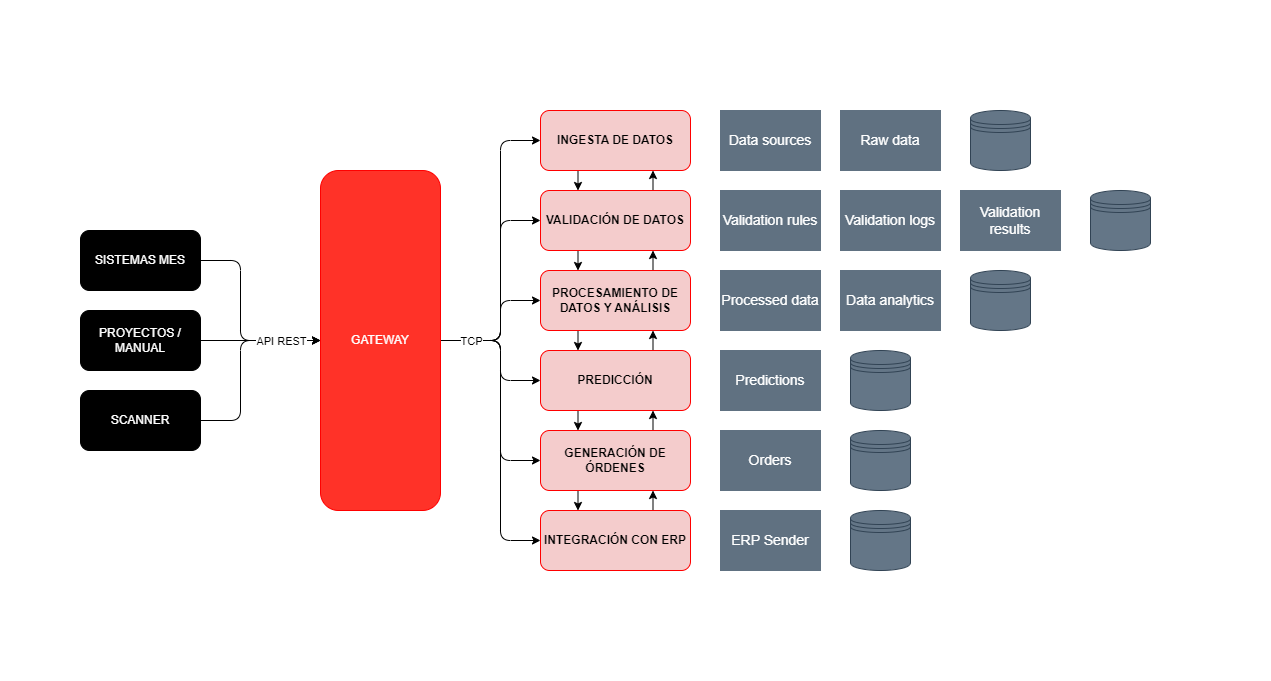

The diagram above was exported from draw.io. Its source (the exported page's mxGraphModel, read from the mxfile embedded in the PNG):
<mxGraphModel dx="1294" dy="926" grid="1" gridSize="10" guides="1" tooltips="1" connect="1" arrows="1" fold="1" page="1" pageScale="1" pageWidth="850" pageHeight="1100" math="0" shadow="0">
  <root>
    <mxCell id="0" />
    <mxCell id="1" parent="0" />
    <mxCell id="15" style="edgeStyle=none;html=1;exitX=1;exitY=0.5;exitDx=0;exitDy=0;" parent="1" source="2" edge="1">
      <mxGeometry relative="1" as="geometry">
        <mxPoint x="609.9999999999998" y="540" as="targetPoint" />
        <Array as="points">
          <mxPoint x="530" y="460" />
          <mxPoint x="530" y="540" />
        </Array>
      </mxGeometry>
    </mxCell>
    <mxCell id="2" value="SISTEMAS MES" style="rounded=1;whiteSpace=wrap;html=1;fillColor=#000000;fontColor=#ffffff;strokeColor=#000000;" parent="1" vertex="1">
      <mxGeometry x="370" y="430" width="120" height="60" as="geometry" />
    </mxCell>
    <mxCell id="14" style="edgeStyle=none;html=1;exitX=1;exitY=0.5;exitDx=0;exitDy=0;entryX=0;entryY=0.5;entryDx=0;entryDy=0;" parent="1" source="3" target="5" edge="1">
      <mxGeometry relative="1" as="geometry" />
    </mxCell>
    <mxCell id="3" value="PROYECTOS / MANUAL" style="rounded=1;whiteSpace=wrap;html=1;fillColor=#000000;fontColor=#ffffff;strokeColor=#000000;" parent="1" vertex="1">
      <mxGeometry x="370" y="510" width="120" height="60" as="geometry" />
    </mxCell>
    <mxCell id="16" style="edgeStyle=none;html=1;exitX=1;exitY=0.5;exitDx=0;exitDy=0;" parent="1" source="4" edge="1">
      <mxGeometry relative="1" as="geometry">
        <mxPoint x="609.9999999999998" y="540" as="targetPoint" />
        <Array as="points">
          <mxPoint x="530" y="620" />
          <mxPoint x="530" y="540" />
        </Array>
      </mxGeometry>
    </mxCell>
    <mxCell id="17" value="API REST" style="edgeLabel;html=1;align=center;verticalAlign=middle;resizable=0;points=[];" parent="16" vertex="1" connectable="0">
      <mxGeometry x="0.4665" relative="1" as="geometry">
        <mxPoint x="13" as="offset" />
      </mxGeometry>
    </mxCell>
    <mxCell id="4" value="SCANNER" style="rounded=1;whiteSpace=wrap;html=1;fillColor=#000000;fontColor=#ffffff;strokeColor=#000000;" parent="1" vertex="1">
      <mxGeometry x="370" y="590" width="120" height="60" as="geometry" />
    </mxCell>
    <mxCell id="20" style="edgeStyle=none;html=1;exitX=1;exitY=0.5;exitDx=0;exitDy=0;entryX=0;entryY=0.5;entryDx=0;entryDy=0;" parent="1" source="5" target="7" edge="1">
      <mxGeometry relative="1" as="geometry">
        <Array as="points">
          <mxPoint x="790" y="540" />
          <mxPoint x="790" y="340" />
        </Array>
      </mxGeometry>
    </mxCell>
    <mxCell id="21" style="edgeStyle=none;html=1;exitX=1;exitY=0.5;exitDx=0;exitDy=0;entryX=0;entryY=0.5;entryDx=0;entryDy=0;" parent="1" source="5" target="12" edge="1">
      <mxGeometry relative="1" as="geometry">
        <Array as="points">
          <mxPoint x="790" y="540" />
          <mxPoint x="790" y="740" />
        </Array>
      </mxGeometry>
    </mxCell>
    <mxCell id="22" style="edgeStyle=none;html=1;exitX=1;exitY=0.5;exitDx=0;exitDy=0;entryX=0;entryY=0.5;entryDx=0;entryDy=0;" parent="1" source="5" target="8" edge="1">
      <mxGeometry relative="1" as="geometry">
        <Array as="points">
          <mxPoint x="790" y="540" />
          <mxPoint x="790" y="420" />
        </Array>
      </mxGeometry>
    </mxCell>
    <mxCell id="23" style="edgeStyle=none;html=1;exitX=1;exitY=0.5;exitDx=0;exitDy=0;entryX=0;entryY=0.5;entryDx=0;entryDy=0;" parent="1" source="5" target="11" edge="1">
      <mxGeometry relative="1" as="geometry">
        <Array as="points">
          <mxPoint x="790" y="540" />
          <mxPoint x="790" y="660" />
        </Array>
      </mxGeometry>
    </mxCell>
    <mxCell id="24" style="edgeStyle=none;html=1;exitX=1;exitY=0.5;exitDx=0;exitDy=0;entryX=0;entryY=0.5;entryDx=0;entryDy=0;" parent="1" source="5" target="9" edge="1">
      <mxGeometry relative="1" as="geometry">
        <Array as="points">
          <mxPoint x="790" y="540" />
          <mxPoint x="790" y="500" />
        </Array>
      </mxGeometry>
    </mxCell>
    <mxCell id="25" style="edgeStyle=none;html=1;exitX=1;exitY=0.5;exitDx=0;exitDy=0;entryX=0;entryY=0.5;entryDx=0;entryDy=0;" parent="1" source="5" target="10" edge="1">
      <mxGeometry relative="1" as="geometry">
        <Array as="points">
          <mxPoint x="790" y="540" />
          <mxPoint x="790" y="580" />
        </Array>
      </mxGeometry>
    </mxCell>
    <mxCell id="47" value="TCP" style="edgeLabel;html=1;align=center;verticalAlign=middle;resizable=0;points=[];" parent="25" vertex="1" connectable="0">
      <mxGeometry x="-0.3908" relative="1" as="geometry">
        <mxPoint x="-12" as="offset" />
      </mxGeometry>
    </mxCell>
    <mxCell id="5" value="GATEWAY" style="rounded=1;whiteSpace=wrap;html=1;fillColor=#FF3228;fontColor=#ffffff;strokeColor=#FF0000;" parent="1" vertex="1">
      <mxGeometry x="610" y="370" width="120" height="340" as="geometry" />
    </mxCell>
    <mxCell id="52" style="edgeStyle=none;html=1;exitX=0.25;exitY=1;exitDx=0;exitDy=0;entryX=0.25;entryY=0;entryDx=0;entryDy=0;fontColor=#000000;" edge="1" parent="1" source="7" target="8">
      <mxGeometry relative="1" as="geometry" />
    </mxCell>
    <mxCell id="7" value="&lt;b&gt;&lt;font color=&quot;#000000&quot;&gt;INGESTA DE DATOS&lt;/font&gt;&lt;/b&gt;" style="rounded=1;whiteSpace=wrap;html=1;fillColor=#F4CCCC;fontColor=#ffffff;strokeColor=#FF0000;" parent="1" vertex="1">
      <mxGeometry x="830" y="310" width="150" height="60" as="geometry" />
    </mxCell>
    <mxCell id="53" style="edgeStyle=none;html=1;exitX=0.75;exitY=0;exitDx=0;exitDy=0;entryX=0.75;entryY=1;entryDx=0;entryDy=0;fontColor=#000000;" edge="1" parent="1" source="8" target="7">
      <mxGeometry relative="1" as="geometry" />
    </mxCell>
    <mxCell id="54" style="edgeStyle=none;html=1;exitX=0.25;exitY=1;exitDx=0;exitDy=0;entryX=0.25;entryY=0;entryDx=0;entryDy=0;fontColor=#000000;" edge="1" parent="1" source="8" target="9">
      <mxGeometry relative="1" as="geometry" />
    </mxCell>
    <mxCell id="8" value="&lt;b&gt;&lt;font color=&quot;#000000&quot;&gt;VALIDACIÓN DE DATOS&lt;/font&gt;&lt;/b&gt;" style="rounded=1;whiteSpace=wrap;html=1;fillColor=#F4CCCC;fontColor=#ffffff;strokeColor=#FF0000;" parent="1" vertex="1">
      <mxGeometry x="830" y="390" width="150" height="60" as="geometry" />
    </mxCell>
    <mxCell id="55" style="edgeStyle=none;html=1;exitX=0.75;exitY=0;exitDx=0;exitDy=0;entryX=0.75;entryY=1;entryDx=0;entryDy=0;fontColor=#000000;" edge="1" parent="1" source="9" target="8">
      <mxGeometry relative="1" as="geometry" />
    </mxCell>
    <mxCell id="56" style="edgeStyle=none;html=1;exitX=0.25;exitY=1;exitDx=0;exitDy=0;entryX=0.25;entryY=0;entryDx=0;entryDy=0;fontColor=#000000;" edge="1" parent="1" source="9" target="10">
      <mxGeometry relative="1" as="geometry" />
    </mxCell>
    <mxCell id="9" value="&lt;b&gt;&lt;font color=&quot;#000000&quot;&gt;PROCESAMIENTO DE DATOS Y ANÁLISIS&lt;/font&gt;&lt;/b&gt;" style="rounded=1;whiteSpace=wrap;html=1;fillColor=#F4CCCC;fontColor=#ffffff;strokeColor=#FF0000;" parent="1" vertex="1">
      <mxGeometry x="830" y="470" width="150" height="60" as="geometry" />
    </mxCell>
    <mxCell id="57" style="edgeStyle=none;html=1;exitX=0.75;exitY=0;exitDx=0;exitDy=0;entryX=0.75;entryY=1;entryDx=0;entryDy=0;fontColor=#000000;" edge="1" parent="1" source="10" target="9">
      <mxGeometry relative="1" as="geometry" />
    </mxCell>
    <mxCell id="58" style="edgeStyle=none;html=1;exitX=0.25;exitY=1;exitDx=0;exitDy=0;entryX=0.25;entryY=0;entryDx=0;entryDy=0;fontColor=#000000;" edge="1" parent="1" source="10" target="11">
      <mxGeometry relative="1" as="geometry" />
    </mxCell>
    <mxCell id="10" value="&lt;font style=&quot;&quot; color=&quot;#000000&quot;&gt;&lt;b&gt;PREDICCIÓN&lt;/b&gt;&lt;/font&gt;" style="rounded=1;whiteSpace=wrap;html=1;fillColor=#F4CCCC;fontColor=#ffffff;strokeColor=#FF0000;" parent="1" vertex="1">
      <mxGeometry x="830" y="550" width="150" height="60" as="geometry" />
    </mxCell>
    <mxCell id="59" style="edgeStyle=none;html=1;exitX=0.75;exitY=0;exitDx=0;exitDy=0;entryX=0.75;entryY=1;entryDx=0;entryDy=0;fontColor=#000000;" edge="1" parent="1" source="11" target="10">
      <mxGeometry relative="1" as="geometry" />
    </mxCell>
    <mxCell id="61" style="edgeStyle=none;html=1;exitX=0.25;exitY=1;exitDx=0;exitDy=0;entryX=0.25;entryY=0;entryDx=0;entryDy=0;fontColor=#000000;" edge="1" parent="1" source="11" target="12">
      <mxGeometry relative="1" as="geometry" />
    </mxCell>
    <mxCell id="11" value="&lt;b&gt;&lt;font color=&quot;#000000&quot;&gt;GENERACIÓN DE ÓRDENES&lt;/font&gt;&lt;/b&gt;" style="rounded=1;whiteSpace=wrap;html=1;fillColor=#F4CCCC;fontColor=#ffffff;strokeColor=#FF0000;" parent="1" vertex="1">
      <mxGeometry x="830" y="630" width="150" height="60" as="geometry" />
    </mxCell>
    <mxCell id="62" style="edgeStyle=none;html=1;exitX=0.75;exitY=0;exitDx=0;exitDy=0;entryX=0.75;entryY=1;entryDx=0;entryDy=0;fontColor=#000000;" edge="1" parent="1" source="12" target="11">
      <mxGeometry relative="1" as="geometry" />
    </mxCell>
    <mxCell id="12" value="&lt;b style=&quot;color: rgb(0, 0, 0);&quot;&gt;INTEGRACIÓN CON ERP&lt;/b&gt;" style="rounded=1;whiteSpace=wrap;html=1;fillColor=#F4CCCC;fontColor=#ffffff;strokeColor=#FF0000;" parent="1" vertex="1">
      <mxGeometry x="830" y="710" width="150" height="60" as="geometry" />
    </mxCell>
    <mxCell id="26" value="&lt;font style=&quot;font-size: 14px;&quot;&gt;Data sources&lt;/font&gt;" style="rounded=0;whiteSpace=wrap;html=1;fillColor=#607181;fontColor=#ffffff;strokeColor=#607181;" parent="1" vertex="1">
      <mxGeometry x="1010" y="310" width="100" height="60" as="geometry" />
    </mxCell>
    <mxCell id="27" value="&lt;font style=&quot;font-size: 14px;&quot;&gt;Raw data&lt;/font&gt;" style="rounded=0;whiteSpace=wrap;html=1;fillColor=#607181;fontColor=#ffffff;strokeColor=#607181;" parent="1" vertex="1">
      <mxGeometry x="1130" y="310" width="100" height="60" as="geometry" />
    </mxCell>
    <mxCell id="28" value="&lt;font style=&quot;font-size: 14px;&quot;&gt;Validation rules&lt;/font&gt;" style="rounded=0;whiteSpace=wrap;html=1;fillColor=#607181;fontColor=#ffffff;strokeColor=#607181;" parent="1" vertex="1">
      <mxGeometry x="1010" y="390" width="100" height="60" as="geometry" />
    </mxCell>
    <mxCell id="29" value="&lt;font style=&quot;font-size: 14px;&quot;&gt;Validation logs&lt;/font&gt;" style="rounded=0;whiteSpace=wrap;html=1;fillColor=#607181;fontColor=#ffffff;strokeColor=#607181;" parent="1" vertex="1">
      <mxGeometry x="1130" y="390" width="100" height="60" as="geometry" />
    </mxCell>
    <mxCell id="30" value="&lt;font style=&quot;font-size: 14px;&quot;&gt;Processed data&lt;/font&gt;" style="rounded=0;whiteSpace=wrap;html=1;fillColor=#607181;fontColor=#ffffff;strokeColor=#607181;" parent="1" vertex="1">
      <mxGeometry x="1010" y="470" width="100" height="60" as="geometry" />
    </mxCell>
    <mxCell id="32" value="&lt;font style=&quot;font-size: 14px;&quot;&gt;Predictions&lt;/font&gt;" style="rounded=0;whiteSpace=wrap;html=1;fillColor=#607181;fontColor=#ffffff;strokeColor=#607181;" parent="1" vertex="1">
      <mxGeometry x="1010" y="550" width="100" height="60" as="geometry" />
    </mxCell>
    <mxCell id="33" value="&lt;font style=&quot;font-size: 14px;&quot;&gt;Orders&lt;/font&gt;" style="rounded=0;whiteSpace=wrap;html=1;fillColor=#607181;fontColor=#ffffff;strokeColor=#607181;" parent="1" vertex="1">
      <mxGeometry x="1010" y="630" width="100" height="60" as="geometry" />
    </mxCell>
    <mxCell id="34" value="&lt;font style=&quot;font-size: 14px;&quot;&gt;ERP Sender&lt;/font&gt;" style="rounded=0;whiteSpace=wrap;html=1;fillColor=#607181;fontColor=#ffffff;strokeColor=#607181;" parent="1" vertex="1">
      <mxGeometry x="1010" y="710" width="100" height="60" as="geometry" />
    </mxCell>
    <mxCell id="39" value="" style="shape=datastore;whiteSpace=wrap;html=1;fillColor=#647687;fontColor=#ffffff;strokeColor=#314354;" parent="1" vertex="1">
      <mxGeometry x="1260" y="310" width="60" height="60" as="geometry" />
    </mxCell>
    <mxCell id="40" value="" style="shape=datastore;whiteSpace=wrap;html=1;fillColor=#647687;fontColor=#ffffff;strokeColor=#314354;" parent="1" vertex="1">
      <mxGeometry x="1380" y="390" width="60" height="60" as="geometry" />
    </mxCell>
    <mxCell id="41" value="" style="shape=datastore;whiteSpace=wrap;html=1;fillColor=#647687;fontColor=#ffffff;strokeColor=#314354;" parent="1" vertex="1">
      <mxGeometry x="1260" y="470" width="60" height="60" as="geometry" />
    </mxCell>
    <mxCell id="42" value="" style="shape=datastore;whiteSpace=wrap;html=1;fillColor=#647687;fontColor=#ffffff;strokeColor=#314354;" parent="1" vertex="1">
      <mxGeometry x="1140" y="550" width="60" height="60" as="geometry" />
    </mxCell>
    <mxCell id="43" value="" style="shape=datastore;whiteSpace=wrap;html=1;fillColor=#647687;fontColor=#ffffff;strokeColor=#314354;" parent="1" vertex="1">
      <mxGeometry x="1140" y="630" width="60" height="60" as="geometry" />
    </mxCell>
    <mxCell id="44" value="" style="shape=datastore;whiteSpace=wrap;html=1;fillColor=#647687;fontColor=#ffffff;strokeColor=#314354;" parent="1" vertex="1">
      <mxGeometry x="1140" y="710" width="60" height="60" as="geometry" />
    </mxCell>
    <mxCell id="48" value="&amp;nbsp;" style="text;html=1;align=center;verticalAlign=middle;resizable=0;points=[];autosize=1;strokeColor=none;fillColor=none;" parent="1" vertex="1">
      <mxGeometry x="290" y="200" width="30" height="30" as="geometry" />
    </mxCell>
    <mxCell id="49" value="&amp;nbsp;" style="text;html=1;align=center;verticalAlign=middle;resizable=0;points=[];autosize=1;strokeColor=none;fillColor=none;" parent="1" vertex="1">
      <mxGeometry x="1530" y="850" width="30" height="30" as="geometry" />
    </mxCell>
    <mxCell id="50" value="&lt;font style=&quot;font-size: 14px;&quot;&gt;Validation results&lt;/font&gt;" style="rounded=0;whiteSpace=wrap;html=1;fillColor=#607181;fontColor=#ffffff;strokeColor=#607181;" vertex="1" parent="1">
      <mxGeometry x="1250" y="390" width="100" height="60" as="geometry" />
    </mxCell>
    <mxCell id="51" value="&lt;font style=&quot;font-size: 14px;&quot;&gt;Data analytics&lt;/font&gt;" style="rounded=0;whiteSpace=wrap;html=1;fillColor=#607181;fontColor=#ffffff;strokeColor=#607181;" vertex="1" parent="1">
      <mxGeometry x="1130" y="470" width="100" height="60" as="geometry" />
    </mxCell>
  </root>
</mxGraphModel>